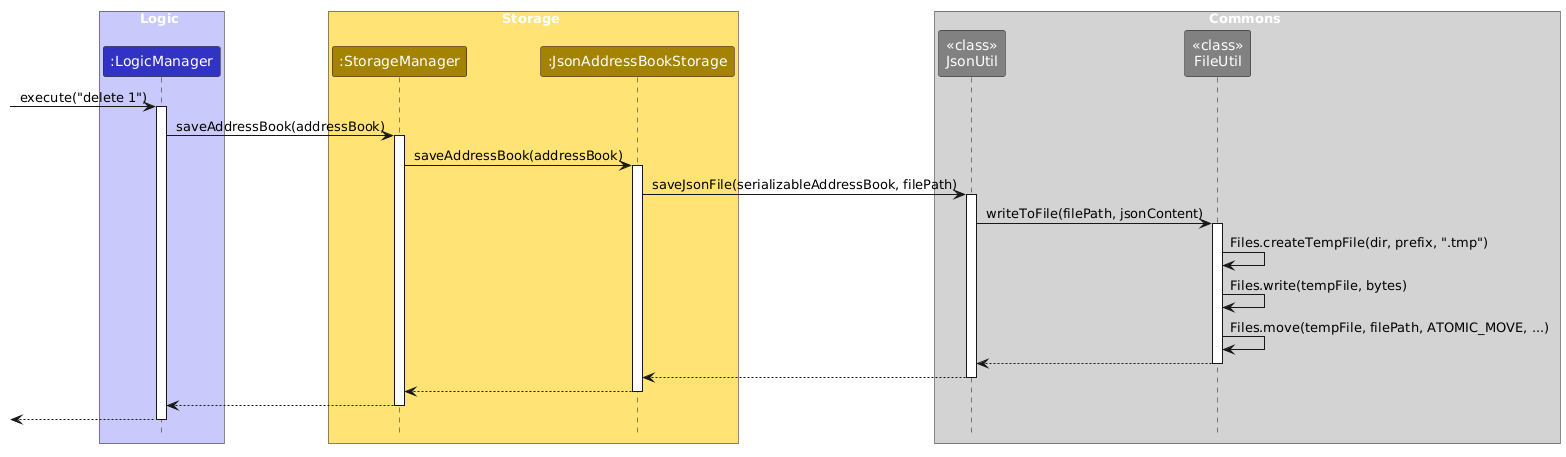

The diagram above was rendered by PlantUML. Its source (embedded in the PNG):
@startuml
/'
 'Commonly used styles and colors across diagrams.
 'Refer to https://plantuml-documentation.readthedocs.io/en/latest for a more
 'comprehensive list of skinparams.
 '/


'T1 through T4 are shades of the original color from lightest to darkest

!define UI_COLOR #1D8900
!define UI_COLOR_T1 #83E769
!define UI_COLOR_T2 #3FC71B
!define UI_COLOR_T3 #166800
!define UI_COLOR_T4 #0E4100

!define LOGIC_COLOR #3333C4
!define LOGIC_COLOR_T1 #C8C8FA
!define LOGIC_COLOR_T2 #6A6ADC
!define LOGIC_COLOR_T3 #1616B0
!define LOGIC_COLOR_T4 #101086

!define MODEL_COLOR #9D0012
!define MODEL_COLOR_T1 #F97181
!define MODEL_COLOR_T2 #E41F36
!define MODEL_COLOR_T3 #7B000E
!define MODEL_COLOR_T4 #51000A

!define STORAGE_COLOR #A38300
!define STORAGE_COLOR_T1 #FFE374
!define STORAGE_COLOR_T2 #EDC520
!define STORAGE_COLOR_T3 #806600
!define STORAGE_COLOR_T2 #544400

!define USER_COLOR #000000

skinparam Package {
    BackgroundColor #FFFFFF
    BorderThickness 1
    FontSize 16
}

skinparam Class {
    FontColor #FFFFFF
    FontSize 15
    BorderThickness 1
    BorderColor #FFFFFF
    StereotypeFontColor #FFFFFF
    FontName Arial
}

skinparam Actor {
    BorderColor USER_COLOR
    Color USER_COLOR
    FontName Arial
}

skinparam Sequence {
    MessageAlign center
    BoxFontSize 15
    BoxPadding 0
    BoxFontColor #FFFFFF
    FontName Arial
}

skinparam Participant {
    FontColor #FFFFFFF
    Padding 20
}

skinparam ArrowFontStyle bold
skinparam MinClassWidth 50
skinparam Shadowing false
skinparam DefaultTextAlignment center
skinparam packageStyle Rectangle

hide footbox
hide members
hide circle

skinparam ArrowFontStyle plain

box Logic LOGIC_COLOR_T1
participant ":LogicManager" as LogicManager LOGIC_COLOR
end box

box Storage STORAGE_COLOR_T1
participant ":StorageManager" as StorageManager STORAGE_COLOR
participant ":JsonAddressBookStorage" as JsonAddressBookStorage STORAGE_COLOR
end box

box Commons #lightgrey
participant "<<class>>\nJsonUtil" as JsonUtil #grey
participant "<<class>>\nFileUtil" as FileUtil #grey
end box

[-> LogicManager : execute("delete 1")
activate LogicManager

LogicManager -> StorageManager : saveAddressBook(addressBook)
activate StorageManager

StorageManager -> JsonAddressBookStorage : saveAddressBook(addressBook)
activate JsonAddressBookStorage

JsonAddressBookStorage -> JsonUtil : saveJsonFile(serializableAddressBook, filePath)
activate JsonUtil

JsonUtil -> FileUtil : writeToFile(filePath, jsonContent)
activate FileUtil

FileUtil -> FileUtil : Files.createTempFile(dir, prefix, ".tmp")
FileUtil -> FileUtil : Files.write(tempFile, bytes)
FileUtil -> FileUtil : Files.move(tempFile, filePath, ATOMIC_MOVE, ...)

FileUtil --> JsonUtil
deactivate FileUtil

JsonUtil --> JsonAddressBookStorage
deactivate JsonUtil

JsonAddressBookStorage --> StorageManager
deactivate JsonAddressBookStorage

StorageManager --> LogicManager
deactivate StorageManager

[<-- LogicManager
deactivate LogicManager
@enduml